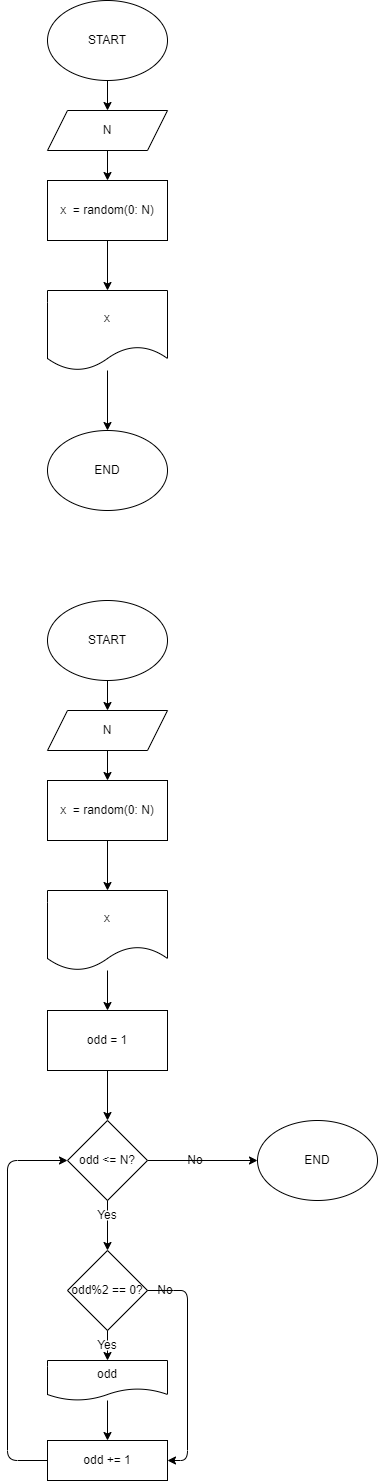

The diagram above was exported from draw.io. Its source (the exported page's mxGraphModel, read from the mxfile embedded in the PNG):
<mxGraphModel dx="704" dy="576" grid="1" gridSize="10" guides="1" tooltips="1" connect="1" arrows="1" fold="1" page="1" pageScale="1" pageWidth="827" pageHeight="1169" math="0" shadow="0">
  <root>
    <mxCell id="0" />
    <mxCell id="1" parent="0" />
    <mxCell id="10" value="" style="edgeStyle=none;html=1;" parent="1" source="2" target="9" edge="1">
      <mxGeometry relative="1" as="geometry" />
    </mxCell>
    <mxCell id="2" value="START" style="ellipse;whiteSpace=wrap;html=1;" parent="1" vertex="1">
      <mxGeometry x="220" y="10" width="120" height="80" as="geometry" />
    </mxCell>
    <mxCell id="6" value="" style="edgeStyle=none;html=1;" parent="1" source="3" target="5" edge="1">
      <mxGeometry relative="1" as="geometry" />
    </mxCell>
    <mxCell id="3" value="x&amp;nbsp; = random(0: N)" style="rounded=0;whiteSpace=wrap;html=1;" parent="1" vertex="1">
      <mxGeometry x="220" y="190" width="120" height="60" as="geometry" />
    </mxCell>
    <mxCell id="8" value="" style="edgeStyle=none;html=1;" parent="1" source="5" target="7" edge="1">
      <mxGeometry relative="1" as="geometry" />
    </mxCell>
    <mxCell id="5" value="x" style="shape=document;whiteSpace=wrap;html=1;boundedLbl=1;" parent="1" vertex="1">
      <mxGeometry x="220" y="300" width="120" height="80" as="geometry" />
    </mxCell>
    <mxCell id="7" value="END" style="ellipse;whiteSpace=wrap;html=1;" parent="1" vertex="1">
      <mxGeometry x="220" y="440" width="120" height="80" as="geometry" />
    </mxCell>
    <mxCell id="11" value="" style="edgeStyle=none;html=1;" parent="1" source="9" target="3" edge="1">
      <mxGeometry relative="1" as="geometry" />
    </mxCell>
    <mxCell id="9" value="N" style="shape=parallelogram;perimeter=parallelogramPerimeter;whiteSpace=wrap;html=1;fixedSize=1;" parent="1" vertex="1">
      <mxGeometry x="220" y="120" width="120" height="40" as="geometry" />
    </mxCell>
    <mxCell id="12" value="" style="edgeStyle=none;html=1;" edge="1" parent="1" source="13" target="20">
      <mxGeometry relative="1" as="geometry" />
    </mxCell>
    <mxCell id="13" value="START" style="ellipse;whiteSpace=wrap;html=1;" vertex="1" parent="1">
      <mxGeometry x="220" y="610" width="120" height="80" as="geometry" />
    </mxCell>
    <mxCell id="14" value="" style="edgeStyle=none;html=1;" edge="1" parent="1" source="15" target="17">
      <mxGeometry relative="1" as="geometry" />
    </mxCell>
    <mxCell id="15" value="x&amp;nbsp; = random(0: N)" style="rounded=0;whiteSpace=wrap;html=1;" vertex="1" parent="1">
      <mxGeometry x="220" y="790" width="120" height="60" as="geometry" />
    </mxCell>
    <mxCell id="22" value="" style="edgeStyle=none;html=1;" edge="1" parent="1" source="17" target="21">
      <mxGeometry relative="1" as="geometry" />
    </mxCell>
    <mxCell id="17" value="x" style="shape=document;whiteSpace=wrap;html=1;boundedLbl=1;" vertex="1" parent="1">
      <mxGeometry x="220" y="900" width="120" height="80" as="geometry" />
    </mxCell>
    <mxCell id="18" value="END" style="ellipse;whiteSpace=wrap;html=1;" vertex="1" parent="1">
      <mxGeometry x="430" y="1130" width="120" height="80" as="geometry" />
    </mxCell>
    <mxCell id="19" value="" style="edgeStyle=none;html=1;" edge="1" parent="1" source="20" target="15">
      <mxGeometry relative="1" as="geometry" />
    </mxCell>
    <mxCell id="20" value="N" style="shape=parallelogram;perimeter=parallelogramPerimeter;whiteSpace=wrap;html=1;fixedSize=1;" vertex="1" parent="1">
      <mxGeometry x="220" y="720" width="120" height="40" as="geometry" />
    </mxCell>
    <mxCell id="24" value="" style="edgeStyle=none;html=1;" edge="1" parent="1" source="21" target="23">
      <mxGeometry relative="1" as="geometry" />
    </mxCell>
    <mxCell id="21" value="odd = 1" style="rounded=0;whiteSpace=wrap;html=1;" vertex="1" parent="1">
      <mxGeometry x="220" y="1020" width="120" height="60" as="geometry" />
    </mxCell>
    <mxCell id="26" value="" style="edgeStyle=none;html=1;startArrow=none;" edge="1" parent="1" source="38" target="25">
      <mxGeometry relative="1" as="geometry" />
    </mxCell>
    <mxCell id="41" value="" style="edgeStyle=none;html=1;entryX=0;entryY=0.5;entryDx=0;entryDy=0;" edge="1" parent="1" source="23" target="18">
      <mxGeometry relative="1" as="geometry" />
    </mxCell>
    <mxCell id="23" value="odd &amp;lt;= N?" style="rhombus;whiteSpace=wrap;html=1;" vertex="1" parent="1">
      <mxGeometry x="240" y="1130" width="80" height="80" as="geometry" />
    </mxCell>
    <mxCell id="28" value="" style="edgeStyle=none;html=1;startArrow=none;" edge="1" parent="1" source="33" target="27">
      <mxGeometry relative="1" as="geometry" />
    </mxCell>
    <mxCell id="32" style="edgeStyle=none;html=1;entryX=1;entryY=0.5;entryDx=0;entryDy=0;startArrow=none;" edge="1" parent="1" source="35" target="29">
      <mxGeometry relative="1" as="geometry">
        <Array as="points">
          <mxPoint x="360" y="1300" />
          <mxPoint x="360" y="1470" />
        </Array>
      </mxGeometry>
    </mxCell>
    <mxCell id="25" value="odd%2 == 0?" style="rhombus;whiteSpace=wrap;html=1;" vertex="1" parent="1">
      <mxGeometry x="240" y="1260" width="80" height="80" as="geometry" />
    </mxCell>
    <mxCell id="30" value="" style="edgeStyle=none;html=1;" edge="1" parent="1" source="27" target="29">
      <mxGeometry relative="1" as="geometry" />
    </mxCell>
    <mxCell id="27" value="odd" style="shape=document;whiteSpace=wrap;html=1;boundedLbl=1;" vertex="1" parent="1">
      <mxGeometry x="220" y="1370" width="120" height="40" as="geometry" />
    </mxCell>
    <mxCell id="37" style="edgeStyle=none;html=1;entryX=0;entryY=0.5;entryDx=0;entryDy=0;" edge="1" parent="1" source="29" target="23">
      <mxGeometry relative="1" as="geometry">
        <Array as="points">
          <mxPoint x="180" y="1470" />
          <mxPoint x="180" y="1170" />
        </Array>
      </mxGeometry>
    </mxCell>
    <mxCell id="29" value="odd += 1" style="rounded=0;whiteSpace=wrap;html=1;" vertex="1" parent="1">
      <mxGeometry x="220" y="1450" width="120" height="40" as="geometry" />
    </mxCell>
    <mxCell id="33" value="Yes" style="text;html=1;strokeColor=none;fillColor=none;align=center;verticalAlign=middle;whiteSpace=wrap;rounded=0;" vertex="1" parent="1">
      <mxGeometry x="250" y="1350" width="60" height="10" as="geometry" />
    </mxCell>
    <mxCell id="34" value="" style="edgeStyle=none;html=1;endArrow=none;" edge="1" parent="1" source="25" target="33">
      <mxGeometry relative="1" as="geometry">
        <mxPoint x="280" y="1340" as="sourcePoint" />
        <mxPoint x="280" y="1370" as="targetPoint" />
      </mxGeometry>
    </mxCell>
    <mxCell id="35" value="No" style="text;html=1;strokeColor=none;fillColor=none;align=center;verticalAlign=middle;whiteSpace=wrap;rounded=0;" vertex="1" parent="1">
      <mxGeometry x="330" y="1295" width="16" height="10" as="geometry" />
    </mxCell>
    <mxCell id="36" value="" style="edgeStyle=none;html=1;entryX=1;entryY=0.5;entryDx=0;entryDy=0;endArrow=none;" edge="1" parent="1" source="25" target="35">
      <mxGeometry relative="1" as="geometry">
        <mxPoint x="320" y="1300" as="sourcePoint" />
        <mxPoint x="340" y="1470" as="targetPoint" />
        <Array as="points" />
      </mxGeometry>
    </mxCell>
    <mxCell id="38" value="Yes" style="text;html=1;strokeColor=none;fillColor=none;align=center;verticalAlign=middle;whiteSpace=wrap;rounded=0;" vertex="1" parent="1">
      <mxGeometry x="250" y="1220" width="60" height="10" as="geometry" />
    </mxCell>
    <mxCell id="39" value="" style="edgeStyle=none;html=1;endArrow=none;" edge="1" parent="1" source="23" target="38">
      <mxGeometry relative="1" as="geometry">
        <mxPoint x="280" y="1210" as="sourcePoint" />
        <mxPoint x="280" y="1260" as="targetPoint" />
      </mxGeometry>
    </mxCell>
    <mxCell id="40" value="No" style="text;html=1;strokeColor=none;fillColor=none;align=center;verticalAlign=middle;whiteSpace=wrap;rounded=0;" vertex="1" parent="1">
      <mxGeometry x="360" y="1165" width="16" height="10" as="geometry" />
    </mxCell>
  </root>
</mxGraphModel>